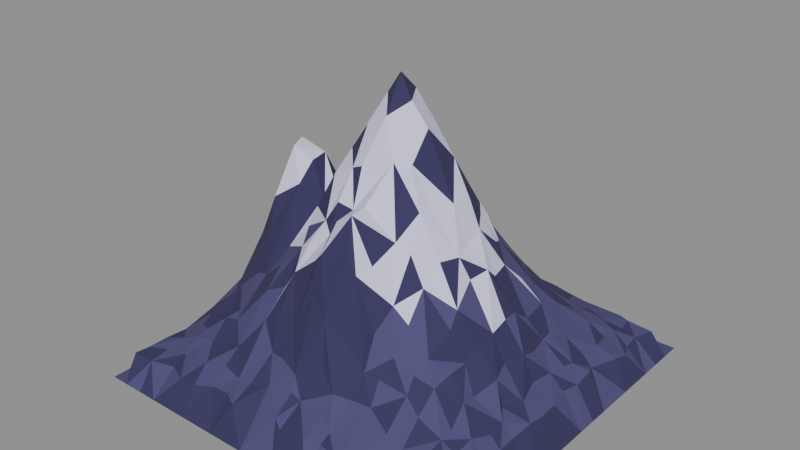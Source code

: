 # Source: frost_peak.blend  (saved by Blender 5.3.31; exported with 4.5.12 LTS)
import bpy
from mathutils import Matrix  # noqa: F401  (used for matrix-valued properties, if any)

bpy.ops.wm.read_factory_settings(use_empty=True)
scene = bpy.context.scene
scene.name = 'Scene'

# ---- collections
col_export = bpy.data.collections.new('Export'); scene.collection.children.link(col_export)

# ---- materials (node trees are filled in below, after node groups)
mat_frostpeakrock = bpy.data.materials.new('FrostPeakRock')
mat_frostpeakrock.diffuse_color = (0.06848, 0.05781, 0.1683, 1.0)
mat_frostpeakrockdark = bpy.data.materials.new('FrostPeakRockDark')
mat_frostpeakrockdark.diffuse_color = (0.03434, 0.02843, 0.09759, 1.0)
mat_frostpeaksnow = bpy.data.materials.new('FrostPeakSnow')
mat_frostpeaksnow.diffuse_color = (0.6939, 0.6867, 0.9216, 1.0)

# ---- material node trees
mat_frostpeakrock.use_nodes = True; mat_frostpeakrock.node_tree.nodes.clear()
_N = mat_frostpeakrock.node_tree.nodes; _L = mat_frostpeakrock.node_tree.links
n0 = _N.new('ShaderNodeBsdfPrincipled'); n0.name = 'Principled BSDF'; n0.location = (-200, 100)
n0.inputs[0].default_value = (0.06848, 0.05781, 0.1683, 1.0)
n0.inputs[2].default_value = 0.9
n0.inputs[10].default_value = 0.005
n1 = _N.new('ShaderNodeOutputMaterial'); n1.name = 'Material Output'; n1.location = (200, 100)
_L.new(n0.outputs[0], n1.inputs[0])
n1.is_active_output = True
mat_frostpeakrockdark.use_nodes = True; mat_frostpeakrockdark.node_tree.nodes.clear()
_N = mat_frostpeakrockdark.node_tree.nodes; _L = mat_frostpeakrockdark.node_tree.links
n0 = _N.new('ShaderNodeBsdfPrincipled'); n0.name = 'Principled BSDF'; n0.location = (-200, 100)
n0.inputs[0].default_value = (0.03434, 0.02843, 0.09759, 1.0)
n0.inputs[2].default_value = 0.9
n0.inputs[10].default_value = 0.005
n1 = _N.new('ShaderNodeOutputMaterial'); n1.name = 'Material Output'; n1.location = (200, 100)
_L.new(n0.outputs[0], n1.inputs[0])
n1.is_active_output = True
mat_frostpeaksnow.use_nodes = True; mat_frostpeaksnow.node_tree.nodes.clear()
_N = mat_frostpeaksnow.node_tree.nodes; _L = mat_frostpeaksnow.node_tree.links
n0 = _N.new('ShaderNodeBsdfPrincipled'); n0.name = 'Principled BSDF'; n0.location = (-200, 100)
n0.inputs[0].default_value = (0.6939, 0.6867, 0.9216, 1.0)
n0.inputs[2].default_value = 0.85
n0.inputs[10].default_value = 0.005
n1 = _N.new('ShaderNodeOutputMaterial'); n1.name = 'Material Output'; n1.location = (200, 100)
_L.new(n0.outputs[0], n1.inputs[0])
n1.is_active_output = True

# ---- meshes
me_peak = bpy.data.meshes.new('Peak')
me_peak.from_pydata([(-55.0, -55.0, -6.0), (-49.5, -55.0, -6.0), (-44.0, -55.0, -6.0), (-38.5, -55.0, -6.0), (-33.0, -55.0, -6.0), (-27.5, -55.0, -6.0), (-22.0, -55.0, -6.0), (-16.5, -55.0, -6.0), (-11.0, -55.0, -6.0), (-5.5, -55.0, -6.0), (0.0, -55.0, -6.0), (5.5, -55.0, -6.0), (11.0, -55.0, -6.0), (16.5, -55.0, -6.0), (22.0, -55.0, -6.0), (27.5, -55.0, -6.0), (33.0, -55.0, -6.0), (38.5, -55.0, -6.0), (44.0, -55.0, -6.0), (49.5, -55.0, -6.0), (55.0, -55.0, -6.0), (-55.0, -49.5, -6.0), (-51.06, -49.88, 0.9084), (-44.82, -49.49, 0.7062), (-37.36, -48.03, 1.234), (-31.36, -50.94, 1.775), (-26.26, -50.65, 1.945), (-21.81, -48.0, 1.932), (-16.37, -48.24, 2.688), (-11.63, -50.88, 2.842), (-5.585, -47.86, 2.564), (1.03, -48.47, 3.434), (3.909, -49.92, 2.142), (11.83, -49.98, 2.992), (16.09, -48.59, 2.913), (21.14, -49.31, 2.652), (27.59, -49.96, 1.458), (33.95, -50.51, 1.452), (38.68, -49.32, 0.7883), (44.52, -48.13, 0.7843), (48.95, -48.15, 0.8712), (55.0, -49.5, -6.0), (-55.0, -44.0, -6.0), (-50.25, -45.62, 1.1), (-44.5, -44.11, 1.812), (-38.06, -43.24, 2.661), (-34.4, -42.39, 4.0), (-29.08, -43.79, 4.21), (-22.32, -43.24, 5.663), (-16.2, -44.36, 5.105), (-11.82, -45.15, 5.17), (-6.449, -42.87, 6.977), (1.006, -42.61, 7.672), (4.013, -42.59, 6.566), (11.89, -42.88, 6.698), (16.18, -45.4, 4.65), (22.45, -44.85, 4.658), (26.73, -45.11, 3.754), (33.74, -44.04, 3.179), (38.46, -43.82, 2.777), (43.82, -42.46, 2.597), (48.61, -44.6, 0.6202), (55.0, -44.0, -6.0), (-55.0, -38.5, -6.0), (-49.95, -40.06, 1.345), (-43.78, -38.76, 3.19), (-39.07, -38.24, 5.379), (-32.82, -38.13, 6.144), (-25.86, -37.66, 8.06), (-22.48, -38.2, 9.083), (-16.42, -39.52, 10.01), (-10.33, -37.63, 12.15), (-5.68, -38.49, 12.38), (-0.08274, -40.11, 11.24), (7.11, -37.42, 14.42), (11.83, -39.45, 10.45), (16.56, -37.84, 9.977), (21.91, -37.16, 9.878), (29.13, -39.82, 7.292), (34.11, -40.06, 5.532), (39.36, -39.42, 4.704), (45.16, -37.53, 2.601), (48.04, -38.37, 0.9481), (55.0, -38.5, -6.0), (-55.0, -33.0, -6.0), (-49.37, -33.76, 1.269), (-43.86, -31.95, 4.32), (-38.81, -34.63, 6.034), (-33.53, -32.15, 10.59), (-29.04, -32.24, 11.65), (-22.59, -33.55, 14.3), (-17.35, -33.02, 16.49), (-12.24, -33.83, 18.58), (-6.125, -33.99, 19.42), (-0.945, -31.4, 29.57), (4.35, -33.68, 25.44), (11.09, -33.37, 21.85), (17.36, -34.14, 16.15), (20.89, -32.89, 15.1), (28.5, -31.74, 13.36), (32.69, -32.61, 9.673), (39.2, -32.08, 6.092), (43.41, -32.15, 3.938), (50.49, -33.7, 1.075), (55.0, -33.0, -6.0), (-55.0, -27.5, -6.0), (-50.32, -28.52, 1.552), (-45.25, -27.52, 5.065), (-37.21, -27.9, 8.417), (-31.58, -28.91, 12.15), (-26.63, -28.09, 18.33), (-21.2, -28.13, 21.82), (-15.11, -27.45, 24.75), (-12.31, -26.45, 29.69), (-4.992, -26.6, 35.61), (-0.8675, -28.45, 39.62), (6.62, -27.71, 39.7), (9.61, -27.82, 37.12), (15.52, -28.11, 23.54), (22.23, -28.95, 19.98), (27.47, -27.75, 16.54), (32.35, -26.2, 14.12), (39.33, -28.45, 6.625), (43.55, -26.26, 4.989), (48.61, -27.06, 1.748), (55.0, -27.5, -6.0), (-55.0, -22.0, -6.0), (-49.65, -23.0, 3.567), (-43.07, -20.55, 9.613), (-38.69, -21.52, 13.86), (-31.75, -21.12, 20.21), (-27.82, -22.05, 21.52), (-21.36, -22.86, 26.91), (-15.08, -20.82, 33.78), (-11.09, -22.31, 36.61), (-5.561, -20.48, 40.27), (-1.55, -22.09, 45.74), (4.697, -23.53, 49.95), (10.81, -23.36, 38.09), (16.87, -22.79, 29.24), (21.6, -22.78, 25.77), (28.41, -23.55, 19.25), (33.11, -20.62, 15.82), (37.76, -21.62, 10.13), (45.49, -21.12, 4.112), (49.08, -22.07, 1.919), (55.0, -22.0, -6.0), (-55.0, -16.5, -6.0), (-48.65, -16.52, 5.839), (-45.62, -15.48, 10.88), (-38.44, -17.66, 19.12), (-32.63, -14.99, 31.04), (-27.86, -17.79, 29.15), (-23.18, -17.5, 29.66), (-17.99, -15.23, 36.53), (-9.363, -17.8, 41.93), (-5.579, -17.13, 47.96), (-0.6508, -17.06, 47.26), (4.142, -18.14, 49.93), (12.24, -16.38, 42.17), (16.37, -15.62, 40.2), (20.66, -16.02, 32.5), (28.92, -15.76, 23.88), (33.55, -15.64, 16.31), (37.91, -18.02, 9.794), (45.41, -16.26, 4.792), (48.82, -16.77, 1.945), (55.0, -16.5, -6.0), (-55.0, -11.0, -6.0), (-48.46, -11.39, 5.986), (-43.95, -11.28, 16.03), (-39.28, -11.86, 26.56), (-33.31, -12.22, 39.2), (-26.29, -9.907, 44.13), (-22.1, -10.04, 35.2), (-17.82, -11.97, 41.07), (-11.96, -11.21, 51.86), (-5.112, -11.99, 55.61), (-1.631, -12.48, 57.16), (6.2, -9.913, 59.57), (9.501, -10.8, 56.57), (14.9, -10.57, 48.86), (21.42, -10.7, 37.71), (28.05, -12.08, 27.5), (33.28, -10.47, 19.49), (39.57, -10.76, 11.66), (42.72, -12.57, 5.959), (49.52, -10.28, 3.069), (55.0, -11.0, -6.0), (-55.0, -5.5, -6.0), (-51.13, -7.124, 5.885), (-43.48, -5.834, 18.17), (-39.48, -4.798, 33.54), (-31.51, -6.07, 52.37), (-25.98, -4.841, 49.35), (-21.24, -5.674, 38.6), (-17.8, -5.506, 45.47), (-11.79, -4.763, 56.88), (-5.662, -5.472, 65.3), (1.004, -6.267, 69.01), (5.548, -6.446, 64.2), (9.725, -7.017, 58.8), (15.93, -6.458, 47.68), (23.14, -5.25, 37.4), (25.88, -4.103, 31.59), (33.87, -4.993, 19.75), (37.96, -5.364, 12.86), (45.13, -6.963, 5.483), (49.91, -6.212, 2.722), (55.0, -5.5, -6.0), (-55.0, 0.0, -6.0), (-49.89, -1.537, 7.322), (-45.03, -0.5492, 17.37), (-37.13, 1.176, 36.44), (-33.6, -0.8792, 52.7), (-26.42, 0.4923, 49.87), (-21.32, -0.9375, 41.43), (-16.74, 1.256, 49.0), (-10.85, 0.437, 62.82), (-4.552, 0.817, 71.93), (1.536, -1.527, 79.23), (4.852, -1.318, 72.51), (9.726, -0.953, 66.38), (17.53, -0.4287, 48.3), (22.33, -0.6018, 38.17), (27.31, 1.14, 32.66), (33.36, 0.9952, 20.69), (39.44, 1.023, 12.65), (42.99, 0.08147, 6.457), (49.77, -0.09017, 2.822), (55.0, 0.0, -6.0), (-55.0, 5.5, -6.0), (-49.39, 4.982, 5.729), (-44.59, 6.425, 13.68), (-36.96, 6.618, 26.76), (-33.16, 6.485, 35.74), (-26.61, 5.192, 41.57), (-23.62, 5.993, 34.54), (-17.21, 5.875, 47.59), (-11.46, 4.701, 58.06), (-6.154, 4.601, 66.92), (-0.0109, 6.332, 72.62), (5.15, 6.967, 65.51), (12.1, 6.536, 57.01), (17.85, 5.843, 47.39), (21.25, 5.521, 40.34), (27.61, 4.048, 29.74), (33.43, 5.062, 20.86), (39.27, 5.675, 11.16), (43.82, 6.894, 6.269), (48.15, 6.387, 2.764), (55.0, 5.5, -6.0), (-55.0, 11.0, -6.0), (-50.49, 11.04, 4.954), (-43.8, 10.05, 11.37), (-38.76, 10.22, 21.87), (-31.73, 12.58, 25.93), (-28.23, 11.45, 29.08), (-21.89, 11.14, 34.74), (-17.64, 9.532, 44.26), (-12.1, 12.2, 49.61), (-6.139, 12.3, 54.06), (-0.9811, 11.97, 58.84), (6.845, 10.97, 55.26), (12.42, 12.61, 47.81), (17.21, 11.6, 40.8), (22.84, 10.97, 35.0), (25.87, 10.7, 29.44), (34.41, 9.448, 17.46), (37.92, 12.05, 11.2), (44.6, 11.95, 6.0), (49.13, 11.81, 2.15), (55.0, 11.0, -6.0), (-55.0, 16.5, -6.0), (-50.27, 17.7, 2.644), (-44.8, 15.3, 8.365), (-37.09, 15.33, 15.16), (-31.7, 15.14, 20.42), (-28.16, 16.67, 25.02), (-20.56, 15.95, 32.4), (-16.46, 17.96, 35.15), (-11.75, 16.13, 45.36), (-6.17, 15.49, 49.61), (0.1406, 15.58, 53.34), (4.494, 16.59, 48.42), (12.27, 18.07, 40.18), (16.17, 16.19, 38.93), (20.88, 14.98, 33.09), (27.73, 15.99, 23.96), (33.17, 18.02, 17.43), (37.66, 15.49, 11.44), (45.19, 15.26, 5.382), (48.89, 18.03, 2.863), (55.0, 16.5, -6.0), (-55.0, 22.0, -6.0), (-50.34, 23.51, 1.515), (-44.82, 23.45, 4.298), (-37.0, 22.26, 9.883), (-31.62, 22.77, 15.11), (-27.76, 21.51, 20.49), (-22.59, 22.67, 24.64), (-17.97, 23.03, 29.02), (-9.624, 22.25, 35.67), (-4.518, 22.66, 38.37), (0.3378, 21.57, 40.0), (3.96, 21.78, 39.81), (9.925, 23.43, 35.53), (15.92, 20.79, 31.76), (22.43, 22.86, 24.61), (28.44, 21.17, 20.33), (32.1, 20.42, 15.27), (39.78, 20.82, 8.119), (44.49, 21.43, 4.892), (47.95, 20.54, 2.319), (55.0, 22.0, -6.0), (-55.0, 27.5, -6.0), (-48.0, 26.43, 1.585), (-43.1, 28.34, 4.244), (-37.75, 26.96, 7.609), (-33.58, 26.77, 12.47), (-26.67, 28.52, 17.38), (-23.02, 28.19, 19.13), (-17.7, 27.25, 25.44), (-11.31, 28.09, 27.83), (-5.052, 26.41, 32.42), (0.5943, 26.75, 31.04), (4.04, 28.15, 30.86), (9.411, 27.2, 29.99), (17.67, 28.39, 22.21), (21.51, 26.04, 22.37), (28.31, 26.71, 18.14), (32.21, 27.47, 12.86), (38.57, 28.2, 7.388), (45.01, 27.77, 4.466), (50.62, 28.78, 2.078), (55.0, 27.5, -6.0), (-55.0, 33.0, -6.0), (-48.99, 32.74, 1.17), (-44.84, 32.99, 3.582), (-38.57, 31.52, 6.223), (-32.85, 31.93, 11.08), (-28.14, 31.72, 13.48), (-22.13, 32.04, 14.68), (-16.42, 34.44, 15.79), (-11.45, 34.19, 18.42), (-4.592, 31.36, 23.64), (1.613, 32.62, 22.39), (4.26, 32.18, 22.88), (10.08, 32.6, 19.66), (15.34, 34.33, 15.81), (23.49, 32.47, 14.84), (26.97, 32.32, 13.14), (34.42, 33.44, 8.708), (38.89, 33.59, 6.582), (43.64, 34.34, 3.251), (51.12, 33.17, 1.089), (55.0, 33.0, -6.0), (-55.0, 38.5, -6.0), (-48.79, 39.89, 0.7808), (-44.4, 38.42, 3.176), (-37.14, 37.67, 5.581), (-32.5, 38.73, 5.607), (-27.77, 39.85, 6.706), (-20.54, 39.38, 8.842), (-17.39, 37.53, 11.35), (-10.62, 39.58, 10.84), (-5.039, 37.93, 12.16), (-0.1325, 37.52, 13.25), (5.003, 37.42, 12.77), (12.3, 39.75, 11.2), (15.57, 38.37, 10.99), (20.92, 38.14, 9.925), (29.0, 37.34, 7.61), (32.99, 38.29, 6.763), (36.9, 39.56, 5.435), (43.59, 39.34, 3.006), (49.22, 37.27, 0.9691), (55.0, 38.5, -6.0), (-55.0, 44.0, -6.0), (-48.05, 43.53, 1.327), (-45.37, 44.99, 1.65), (-37.96, 43.31, 3.164), (-32.34, 45.6, 2.863), (-27.77, 45.3, 4.001), (-23.32, 42.68, 5.187), (-17.7, 42.6, 5.821), (-11.7, 43.92, 6.105), (-4.973, 42.88, 7.617), (-1.387, 44.99, 6.164), (5.382, 44.27, 6.297), (10.89, 45.56, 5.772), (16.67, 43.21, 6.427), (22.54, 43.36, 5.603), (26.73, 45.47, 4.492), (34.02, 43.3, 3.942), (38.51, 42.38, 2.91), (44.12, 43.71, 1.588), (48.38, 43.09, 0.8514), (55.0, 44.0, -6.0), (-55.0, 49.5, -6.0), (-50.29, 49.8, 0.9853), (-43.7, 49.55, 0.6553), (-38.72, 48.89, 1.105), (-33.71, 51.07, 1.355), (-27.79, 50.88, 1.723), (-20.82, 50.52, 2.525), (-17.25, 50.06, 2.677), (-11.34, 50.79, 1.865), (-6.882, 48.54, 2.645), (-0.8765, 48.71, 2.931), (5.798, 48.86, 3.274), (12.61, 51.06, 2.535), (18.01, 50.31, 2.653), (21.97, 51.06, 1.35), (28.21, 50.12, 1.248), (34.05, 49.07, 1.891), (40.12, 49.3, 1.639), (42.88, 48.57, 1.42), (50.38, 48.85, 0.6205), (55.0, 49.5, -6.0), (-55.0, 55.0, -6.0), (-49.5, 55.0, -6.0), (-44.0, 55.0, -6.0), (-38.5, 55.0, -6.0), (-33.0, 55.0, -6.0), (-27.5, 55.0, -6.0), (-22.0, 55.0, -6.0), (-16.5, 55.0, -6.0), (-11.0, 55.0, -6.0), (-5.5, 55.0, -6.0), (0.0, 55.0, -6.0), (5.5, 55.0, -6.0), (11.0, 55.0, -6.0), (16.5, 55.0, -6.0), (22.0, 55.0, -6.0), (27.5, 55.0, -6.0), (33.0, 55.0, -6.0), (38.5, 55.0, -6.0), (44.0, 55.0, -6.0), (49.5, 55.0, -6.0), (55.0, 55.0, -6.0)], [], [(0, 1, 21), (1, 22, 21), (1, 2, 23), (1, 23, 22), (2, 3, 23), (3, 24, 23), (3, 4, 25), (3, 25, 24), (4, 5, 25), (5, 26, 25), (5, 6, 27), (5, 27, 26), (6, 7, 27), (7, 28, 27), (7, 8, 29), (7, 29, 28), (8, 9, 29), (9, 30, 29), (9, 10, 31), (9, 31, 30), (10, 11, 31), (11, 32, 31), (11, 12, 33), (11, 33, 32), (12, 13, 33), (13, 34, 33), (13, 14, 35), (13, 35, 34), (14, 15, 35), (15, 36, 35), (15, 16, 37), (15, 37, 36), (16, 17, 37), (17, 38, 37), (17, 18, 39), (17, 39, 38), (18, 19, 39), (19, 40, 39), (19, 20, 41), (19, 41, 40), (21, 22, 43), (21, 43, 42), (22, 23, 43), (23, 44, 43), (23, 24, 45), (23, 45, 44), (24, 25, 45), (25, 46, 45), (25, 26, 47), (25, 47, 46), (26, 27, 47), (27, 48, 47), (27, 28, 49), (27, 49, 48), (28, 29, 49), (29, 50, 49), (29, 30, 51), (29, 51, 50), (30, 31, 51), (31, 52, 51), (31, 32, 53), (31, 53, 52), (32, 33, 53), (33, 54, 53), (33, 34, 55), (33, 55, 54), (34, 35, 55), (35, 56, 55), (35, 36, 57), (35, 57, 56), (36, 37, 57), (37, 58, 57), (37, 38, 59), (37, 59, 58), (38, 39, 59), (39, 60, 59), (39, 40, 61), (39, 61, 60), (40, 41, 61), (41, 62, 61), (42, 43, 63), (43, 64, 63), (43, 44, 65), (43, 65, 64), (44, 45, 65), (45, 66, 65), (45, 46, 67), (45, 67, 66), (46, 47, 67), (47, 68, 67), (47, 48, 69), (47, 69, 68), (48, 49, 69), (49, 70, 69), (49, 50, 71), (49, 71, 70), (50, 51, 71), (51, 72, 71), (51, 52, 73), (51, 73, 72), (52, 53, 73), (53, 74, 73), (53, 54, 75), (53, 75, 74), (54, 55, 75), (55, 76, 75), (55, 56, 77), (55, 77, 76), (56, 57, 77), (57, 78, 77), (57, 58, 79), (57, 79, 78), (58, 59, 79), (59, 80, 79), (59, 60, 81), (59, 81, 80), (60, 61, 81), (61, 82, 81), (61, 62, 83), (61, 83, 82), (63, 64, 85), (63, 85, 84), (64, 65, 85), (65, 86, 85), (65, 66, 87), (65, 87, 86), (66, 67, 87), (67, 88, 87), (67, 68, 89), (67, 89, 88), (68, 69, 89), (69, 90, 89), (69, 70, 91), (69, 91, 90), (70, 71, 91), (71, 92, 91), (71, 72, 93), (71, 93, 92), (72, 73, 93), (73, 94, 93), (73, 74, 95), (73, 95, 94), (74, 75, 95), (75, 96, 95), (75, 76, 97), (75, 97, 96), (76, 77, 97), (77, 98, 97), (77, 78, 99), (77, 99, 98), (78, 79, 99), (79, 100, 99), (79, 80, 101), (79, 101, 100), (80, 81, 101), (81, 102, 101), (81, 82, 103), (81, 103, 102), (82, 83, 103), (83, 104, 103), (84, 85, 105), (85, 106, 105), (85, 86, 107), (85, 107, 106), (86, 87, 107), (87, 108, 107), (87, 88, 109), (87, 109, 108), (88, 89, 109), (89, 110, 109), (89, 90, 111), (89, 111, 110), (90, 91, 111), (91, 112, 111), (91, 92, 113), (91, 113, 112), (92, 93, 113), (93, 114, 113), (93, 94, 115), (93, 115, 114), (94, 95, 115), (95, 116, 115), (95, 96, 117), (95, 117, 116), (96, 97, 117), (97, 118, 117), (97, 98, 119), (97, 119, 118), (98, 99, 119), (99, 120, 119), (99, 100, 121), (99, 121, 120), (100, 101, 121), (101, 122, 121), (101, 102, 123), (101, 123, 122), (102, 103, 123), (103, 124, 123), (103, 104, 125), (103, 125, 124), (105, 106, 127), (105, 127, 126), (106, 107, 127), (107, 128, 127), (107, 108, 129), (107, 129, 128), (108, 109, 129), (109, 130, 129), (109, 110, 131), (109, 131, 130), (110, 111, 131), (111, 132, 131), (111, 112, 133), (111, 133, 132), (112, 113, 133), (113, 134, 133), (113, 114, 135), (113, 135, 134), (114, 115, 135), (115, 136, 135), (115, 116, 137), (115, 137, 136), (116, 117, 137), (117, 138, 137), (117, 118, 139), (117, 139, 138), (118, 119, 139), (119, 140, 139), (119, 120, 141), (119, 141, 140), (120, 121, 141), (121, 142, 141), (121, 122, 143), (121, 143, 142), (122, 123, 143), (123, 144, 143), (123, 124, 145), (123, 145, 144), (124, 125, 145), (125, 146, 145), (126, 127, 147), (127, 148, 147), (127, 128, 149), (127, 149, 148), (128, 129, 149), (129, 150, 149), (129, 130, 151), (129, 151, 150), (130, 131, 151), (131, 152, 151), (131, 132, 153), (131, 153, 152), (132, 133, 153), (133, 154, 153), (133, 134, 155), (133, 155, 154), (134, 135, 155), (135, 156, 155), (135, 136, 157), (135, 157, 156), (136, 137, 157), (137, 158, 157), (137, 138, 159), (137, 159, 158), (138, 139, 159), (139, 160, 159), (139, 140, 161), (139, 161, 160), (140, 141, 161), (141, 162, 161), (141, 142, 163), (141, 163, 162), (142, 143, 163), (143, 164, 163), (143, 144, 165), (143, 165, 164), (144, 145, 165), (145, 166, 165), (145, 146, 167), (145, 167, 166), (147, 148, 169), (147, 169, 168), (148, 149, 169), (149, 170, 169), (149, 150, 171), (149, 171, 170), (150, 151, 171), (151, 172, 171), (151, 152, 173), (151, 173, 172), (152, 153, 173), (153, 174, 173), (153, 154, 175), (153, 175, 174), (154, 155, 175), (155, 176, 175), (155, 156, 177), (155, 177, 176), (156, 157, 177), (157, 178, 177), (157, 158, 179), (157, 179, 178), (158, 159, 179), (159, 180, 179), (159, 160, 181), (159, 181, 180), (160, 161, 181), (161, 182, 181), (161, 162, 183), (161, 183, 182), (162, 163, 183), (163, 184, 183), (163, 164, 185), (163, 185, 184), (164, 165, 185), (165, 186, 185), (165, 166, 187), (165, 187, 186), (166, 167, 187), (167, 188, 187), (168, 169, 189), (169, 190, 189), (169, 170, 191), (169, 191, 190), (170, 171, 191), (171, 192, 191), (171, 172, 193), (171, 193, 192), (172, 173, 193), (173, 194, 193), (173, 174, 195), (173, 195, 194), (174, 175, 195), (175, 196, 195), (175, 176, 197), (175, 197, 196), (176, 177, 197), (177, 198, 197), (177, 178, 199), (177, 199, 198), (178, 179, 199), (179, 200, 199), (179, 180, 201), (179, 201, 200), (180, 181, 201), (181, 202, 201), (181, 182, 203), (181, 203, 202), (182, 183, 203), (183, 204, 203), (183, 184, 205), (183, 205, 204), (184, 185, 205), (185, 206, 205), (185, 186, 207), (185, 207, 206), (186, 187, 207), (187, 208, 207), (187, 188, 209), (187, 209, 208), (189, 190, 211), (189, 211, 210), (190, 191, 211), (191, 212, 211), (191, 192, 213), (191, 213, 212), (192, 193, 213), (193, 214, 213), (193, 194, 215), (193, 215, 214), (194, 195, 215), (195, 216, 215), (195, 196, 217), (195, 217, 216), (196, 197, 217), (197, 218, 217), (197, 198, 219), (197, 219, 218), (198, 199, 219), (199, 220, 219), (199, 200, 221), (199, 221, 220), (200, 201, 221), (201, 222, 221), (201, 202, 223), (201, 223, 222), (202, 203, 223), (203, 224, 223), (203, 204, 225), (203, 225, 224), (204, 205, 225), (205, 226, 225), (205, 206, 227), (205, 227, 226), (206, 207, 227), (207, 228, 227), (207, 208, 229), (207, 229, 228), (208, 209, 229), (209, 230, 229), (210, 211, 231), (211, 232, 231), (211, 212, 233), (211, 233, 232), (212, 213, 233), (213, 234, 233), (213, 214, 235), (213, 235, 234), (214, 215, 235), (215, 236, 235), (215, 216, 237), (215, 237, 236), (216, 217, 237), (217, 238, 237), (217, 218, 239), (217, 239, 238), (218, 219, 239), (219, 240, 239), (219, 220, 241), (219, 241, 240), (220, 221, 241), (221, 242, 241), (221, 222, 243), (221, 243, 242), (222, 223, 243), (223, 244, 243), (223, 224, 245), (223, 245, 244), (224, 225, 245), (225, 246, 245), (225, 226, 247), (225, 247, 246), (226, 227, 247), (227, 248, 247), (227, 228, 249), (227, 249, 248), (228, 229, 249), (229, 250, 249), (229, 230, 251), (229, 251, 250), (231, 232, 253), (231, 253, 252), (232, 233, 253), (233, 254, 253), (233, 234, 255), (233, 255, 254), (234, 235, 255), (235, 256, 255), (235, 236, 257), (235, 257, 256), (236, 237, 257), (237, 258, 257), (237, 238, 259), (237, 259, 258), (238, 239, 259), (239, 260, 259), (239, 240, 261), (239, 261, 260), (240, 241, 261), (241, 262, 261), (241, 242, 263), (241, 263, 262), (242, 243, 263), (243, 264, 263), (243, 244, 265), (243, 265, 264), (244, 245, 265), (245, 266, 265), (245, 246, 267), (245, 267, 266), (246, 247, 267), (247, 268, 267), (247, 248, 269), (247, 269, 268), (248, 249, 269), (249, 270, 269), (249, 250, 271), (249, 271, 270), (250, 251, 271), (251, 272, 271), (252, 253, 273), (253, 274, 273), (253, 254, 275), (253, 275, 274), (254, 255, 275), (255, 276, 275), (255, 256, 277), (255, 277, 276), (256, 257, 277), (257, 278, 277), (257, 258, 279), (257, 279, 278), (258, 259, 279), (259, 280, 279), (259, 260, 281), (259, 281, 280), (260, 261, 281), (261, 282, 281), (261, 262, 283), (261, 283, 282), (262, 263, 283), (263, 284, 283), (263, 264, 285), (263, 285, 284), (264, 265, 285), (265, 286, 285), (265, 266, 287), (265, 287, 286), (266, 267, 287), (267, 288, 287), (267, 268, 289), (267, 289, 288), (268, 269, 289), (269, 290, 289), (269, 270, 291), (269, 291, 290), (270, 271, 291), (271, 292, 291), (271, 272, 293), (271, 293, 292), (273, 274, 295), (273, 295, 294), (274, 275, 295), (275, 296, 295), (275, 276, 297), (275, 297, 296), (276, 277, 297), (277, 298, 297), (277, 278, 299), (277, 299, 298), (278, 279, 299), (279, 300, 299), (279, 280, 301), (279, 301, 300), (280, 281, 301), (281, 302, 301), (281, 282, 303), (281, 303, 302), (282, 283, 303), (283, 304, 303), (283, 284, 305), (283, 305, 304), (284, 285, 305), (285, 306, 305), (285, 286, 307), (285, 307, 306), (286, 287, 307), (287, 308, 307), (287, 288, 309), (287, 309, 308), (288, 289, 309), (289, 310, 309), (289, 290, 311), (289, 311, 310), (290, 291, 311), (291, 312, 311), (291, 292, 313), (291, 313, 312), (292, 293, 313), (293, 314, 313), (294, 295, 315), (295, 316, 315), (295, 296, 317), (295, 317, 316), (296, 297, 317), (297, 318, 317), (297, 298, 319), (297, 319, 318), (298, 299, 319), (299, 320, 319), (299, 300, 321), (299, 321, 320), (300, 301, 321), (301, 322, 321), (301, 302, 323), (301, 323, 322), (302, 303, 323), (303, 324, 323), (303, 304, 325), (303, 325, 324), (304, 305, 325), (305, 326, 325), (305, 306, 327), (305, 327, 326), (306, 307, 327), (307, 328, 327), (307, 308, 329), (307, 329, 328), (308, 309, 329), (309, 330, 329), (309, 310, 331), (309, 331, 330), (310, 311, 331), (311, 332, 331), (311, 312, 333), (311, 333, 332), (312, 313, 333), (313, 334, 333), (313, 314, 335), (313, 335, 334), (315, 316, 337), (315, 337, 336), (316, 317, 337), (317, 338, 337), (317, 318, 339), (317, 339, 338), (318, 319, 339), (319, 340, 339), (319, 320, 341), (319, 341, 340), (320, 321, 341), (321, 342, 341), (321, 322, 343), (321, 343, 342), (322, 323, 343), (323, 344, 343), (323, 324, 345), (323, 345, 344), (324, 325, 345), (325, 346, 345), (325, 326, 347), (325, 347, 346), (326, 327, 347), (327, 348, 347), (327, 328, 349), (327, 349, 348), (328, 329, 349), (329, 350, 349), (329, 330, 351), (329, 351, 350), (330, 331, 351), (331, 352, 351), (331, 332, 353), (331, 353, 352), (332, 333, 353), (333, 354, 353), (333, 334, 355), (333, 355, 354), (334, 335, 355), (335, 356, 355), (336, 337, 357), (337, 358, 357), (337, 338, 359), (337, 359, 358), (338, 339, 359), (339, 360, 359), (339, 340, 361), (339, 361, 360), (340, 341, 361), (341, 362, 361), (341, 342, 363), (341, 363, 362), (342, 343, 363), (343, 364, 363), (343, 344, 365), (343, 365, 364), (344, 345, 365), (345, 366, 365), (345, 346, 367), (345, 367, 366), (346, 347, 367), (347, 368, 367), (347, 348, 369), (347, 369, 368), (348, 349, 369), (349, 370, 369), (349, 350, 371), (349, 371, 370), (350, 351, 371), (351, 372, 371), (351, 352, 373), (351, 373, 372), (352, 353, 373), (353, 374, 373), (353, 354, 375), (353, 375, 374), (354, 355, 375), (355, 376, 375), (355, 356, 377), (355, 377, 376), (357, 358, 379), (357, 379, 378), (358, 359, 379), (359, 380, 379), (359, 360, 381), (359, 381, 380), (360, 361, 381), (361, 382, 381), (361, 362, 383), (361, 383, 382), (362, 363, 383), (363, 384, 383), (363, 364, 385), (363, 385, 384), (364, 365, 385), (365, 386, 385), (365, 366, 387), (365, 387, 386), (366, 367, 387), (367, 388, 387), (367, 368, 389), (367, 389, 388), (368, 369, 389), (369, 390, 389), (369, 370, 391), (369, 391, 390), (370, 371, 391), (371, 392, 391), (371, 372, 393), (371, 393, 392), (372, 373, 393), (373, 394, 393), (373, 374, 395), (373, 395, 394), (374, 375, 395), (375, 396, 395), (375, 376, 397), (375, 397, 396), (376, 377, 397), (377, 398, 397), (378, 379, 399), (379, 400, 399), (379, 380, 401), (379, 401, 400), (380, 381, 401), (381, 402, 401), (381, 382, 403), (381, 403, 402), (382, 383, 403), (383, 404, 403), (383, 384, 405), (383, 405, 404), (384, 385, 405), (385, 406, 405), (385, 386, 407), (385, 407, 406), (386, 387, 407), (387, 408, 407), (387, 388, 409), (387, 409, 408), (388, 389, 409), (389, 410, 409), (389, 390, 411), (389, 411, 410), (390, 391, 411), (391, 412, 411), (391, 392, 413), (391, 413, 412), (392, 393, 413), (393, 414, 413), (393, 394, 415), (393, 415, 414), (394, 395, 415), (395, 416, 415), (395, 396, 417), (395, 417, 416), (396, 397, 417), (397, 418, 417), (397, 398, 419), (397, 419, 418), (399, 400, 421), (399, 421, 420), (400, 401, 421), (401, 422, 421), (401, 402, 423), (401, 423, 422), (402, 403, 423), (403, 424, 423), (403, 404, 425), (403, 425, 424), (404, 405, 425), (405, 426, 425), (405, 406, 427), (405, 427, 426), (406, 407, 427), (407, 428, 427), (407, 408, 429), (407, 429, 428), (408, 409, 429), (409, 430, 429), (409, 410, 431), (409, 431, 430), (410, 411, 431), (411, 432, 431), (411, 412, 433), (411, 433, 432), (412, 413, 433), (413, 434, 433), (413, 414, 435), (413, 435, 434), (414, 415, 435), (415, 436, 435), (415, 416, 437), (415, 437, 436), (416, 417, 437), (417, 438, 437), (417, 418, 439), (417, 439, 438), (418, 419, 439), (419, 440, 439)])
me_peak.polygons.foreach_set('material_index', [0, 1, 0, 1, 1, 0, 1, 0, 1, 1, 1, 1, 1, 1, 1, 1, 1, 1, 0, 0, 0, 1, 1, 1, 1, 0, 1, 0, 1, 0, 1, 0, 1, 0, 0, 1, 0, 1, 0, 0, 1, 1, 1, 1, 1, 0, 1, 0, 1, 0, 0, 0, 0, 0, 0, 0, 1, 1, 0, 0, 0, 1, 1, 0, 0, 0, 1, 0, 0, 0, 0, 1, 0, 0, 1, 0, 1, 1, 0, 0, 0, 0, 0, 0, 0, 0, 0, 0, 0, 1, 0, 1, 1, 1, 0, 0, 1, 0, 0, 0, 0, 1, 0, 1, 0, 0, 0, 0, 0, 0, 1, 0, 0, 1, 0, 1, 0, 0, 0, 0, 0, 0, 1, 0, 0, 0, 0, 0, 1, 1, 1, 0, 1, 0, 0, 1, 1, 1, 1, 1, 1, 1, 1, 1, 1, 1, 1, 1, 1, 0, 0, 0, 0, 1, 1, 0, 0, 1, 0, 1, 1, 1, 0, 1, 1, 1, 0, 1, 0, 0, 0, 1, 0, 0, 1, 2, 1, 1, 1, 1, 1, 1, 1, 1, 1, 1, 1, 0, 1, 0, 1, 1, 0, 0, 1, 0, 0, 0, 1, 0, 1, 1, 1, 1, 1, 1, 1, 0, 0, 0, 1, 1, 1, 0, 1, 2, 2, 2, 2, 1, 1, 2, 1, 2, 1, 2, 0, 0, 0, 0, 0, 0, 1, 1, 0, 1, 0, 0, 0, 0, 1, 1, 0, 1, 1, 1, 1, 1, 1, 1, 0, 1, 0, 2, 2, 0, 2, 1, 2, 1, 2, 2, 1, 2, 2, 2, 2, 1, 0, 1, 0, 1, 1, 0, 1, 0, 1, 0, 0, 1, 1, 1, 1, 1, 1, 1, 1, 1, 1, 1, 1, 1, 2, 2, 2, 1, 2, 2, 2, 1, 2, 2, 2, 1, 2, 1, 2, 2, 0, 2, 1, 1, 1, 1, 0, 1, 0, 0, 1, 1, 1, 1, 1, 1, 1, 1, 1, 1, 2, 2, 1, 1, 2, 2, 2, 2, 2, 1, 2, 2, 2, 2, 2, 2, 2, 2, 2, 2, 1, 2, 1, 0, 1, 1, 1, 0, 1, 0, 1, 1, 1, 1, 1, 1, 1, 1, 1, 1, 2, 2, 1, 2, 2, 2, 2, 1, 2, 2, 2, 1, 2, 1, 2, 2, 2, 1, 2, 2, 1, 2, 2, 2, 1, 1, 1, 1, 0, 0, 1, 1, 1, 1, 1, 1, 1, 1, 1, 1, 1, 2, 1, 1, 2, 2, 1, 2, 2, 2, 2, 2, 1, 2, 2, 2, 1, 2, 2, 2, 2, 2, 1, 1, 0, 1, 1, 0, 0, 0, 1, 0, 1, 1, 1, 0, 1, 1, 1, 1, 2, 2, 1, 2, 2, 2, 2, 2, 1, 2, 1, 1, 1, 1, 1, 2, 1, 1, 1, 2, 2, 1, 1, 1, 1, 0, 0, 0, 1, 0, 0, 0, 1, 1, 1, 1, 1, 1, 1, 1, 1, 1, 2, 0, 2, 1, 2, 2, 2, 2, 2, 2, 2, 2, 2, 2, 1, 2, 2, 2, 1, 0, 0, 2, 1, 1, 1, 0, 0, 0, 1, 1, 1, 1, 1, 1, 0, 0, 0, 0, 1, 0, 0, 1, 2, 1, 2, 2, 2, 2, 2, 1, 2, 1, 2, 2, 2, 2, 1, 0, 0, 1, 0, 1, 0, 1, 0, 1, 0, 1, 1, 0, 1, 0, 0, 0, 1, 0, 0, 0, 0, 0, 0, 1, 1, 2, 0, 2, 2, 2, 2, 1, 1, 2, 2, 2, 2, 0, 0, 0, 0, 1, 0, 1, 0, 0, 0, 0, 0, 0, 0, 1, 0, 0, 1, 0, 1, 0, 0, 0, 1, 0, 0, 0, 1, 1, 1, 1, 1, 1, 1, 1, 1, 1, 2, 1, 1, 1, 1, 0, 0, 1, 1, 1, 0, 0, 0, 1, 0, 0, 1, 1, 1, 0, 1, 0, 0, 1, 1, 1, 0, 0, 0, 0, 0, 1, 1, 0, 0, 1, 1, 1, 1, 1, 0, 1, 0, 1, 1, 1, 0, 0, 0, 0, 0, 0, 0, 0, 0, 1, 1, 0, 1, 1, 0, 0, 0, 0, 1, 1, 0, 1, 1, 1, 1, 1, 0, 0, 0, 1, 0, 0, 0, 0, 0, 0, 0, 0, 0, 0, 1, 0, 0, 0, 1, 1, 0, 1, 0, 1, 1, 0, 1, 1, 0, 0, 1, 0, 0, 0, 1, 1, 1, 0, 1, 0, 1, 0, 0, 0, 1, 0, 0, 0, 0, 0, 0, 1, 0, 1, 1, 0, 0, 0, 0, 0, 0, 0, 1, 0, 1, 1, 1, 0, 1, 0, 1, 1, 0, 1, 1, 1, 1, 1, 1, 1, 1, 1, 0, 1, 0, 0, 0, 0, 1, 1, 1, 1, 1, 1, 1, 1, 1, 0, 0, 0, 1, 0, 0, 0, 1, 0])
me_peak.materials.append(mat_frostpeakrock)
me_peak.materials.append(mat_frostpeakrockdark)
me_peak.materials.append(mat_frostpeaksnow)
me_peak.update()

# ---- objects
ob_peak = bpy.data.objects.new('Peak', me_peak)

# ---- transforms, parenting, visibility, modifiers, constraints
ob_peak.location = (0.0, 0.0, 0.0)

# ---- collection membership
col_export.objects.link(ob_peak)

# ---- scene / render settings (as saved in the file)
scene.frame_start = 1; scene.frame_end = 250; scene.frame_set(1)
scene.render.engine = 'BLENDER_EEVEE_NEXT'
scene.render.bake_bias = 0.0
scene.render.bake_samples = 0
scene.render.compositor_device = 'GPU'
scene.eevee.use_volume_custom_range = False
scene.eevee.fast_gi_thickness_near = 0.1
scene.eevee.fast_gi_thickness_far = 0.0
scene.eevee.ray_tracing_options.screen_trace_thickness = 0.1
bpy.context.view_layer.update()

# ---- added for rendering (the .blend has no active camera and no usable light): camera, sun + grey world if the file has none
cam_auto = bpy.data.cameras.new('AutoCamera')
cam_auto.lens = 50.0
cam_auto.sensor_width = 36.0
cam_auto.clip_end = 2880.25
ob_auto_camera = bpy.data.objects.new('AutoCamera', cam_auto)
scene.collection.objects.link(ob_auto_camera)
ob_auto_camera.location = (164.117, -196.941, 167.909)
ob_auto_camera.rotation_euler = (1.09748, -7.21219e-08, 0.694738)
scene.camera = ob_auto_camera
light_auto_sun = bpy.data.lights.new('AutoSun', 'SUN')
light_auto_sun.energy = 3.0
light_auto_sun.angle = 0.0523599
ob_auto_sun = bpy.data.objects.new('AutoSun', light_auto_sun)
scene.collection.objects.link(ob_auto_sun)
ob_auto_sun.rotation_euler = (0.872665, 0.174533, 0.523599)
if scene.world is None:
    world_auto = bpy.data.worlds.new('AutoWorld')
    world_auto.color = (0.3, 0.3, 0.3)
    scene.world = world_auto
bpy.context.view_layer.update()

